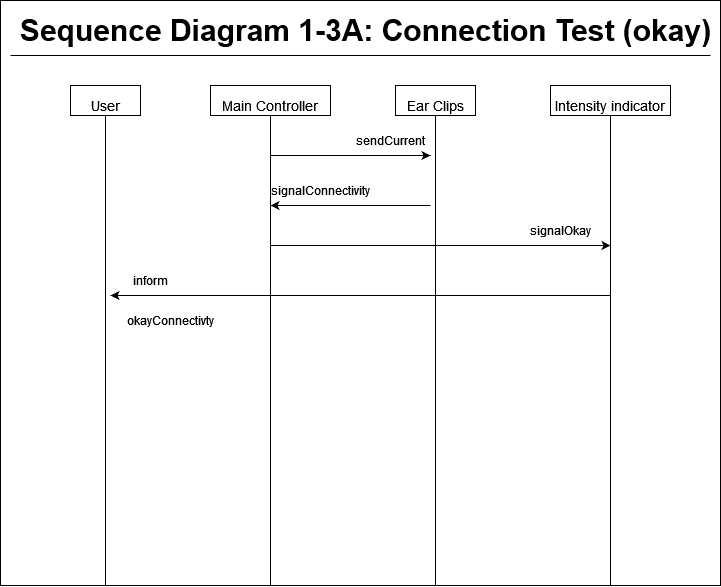

The diagram above was exported from draw.io. Its source (the exported page's mxGraphModel, read from the mxfile embedded in the PNG):
<mxGraphModel dx="1262" dy="700" grid="1" gridSize="10" guides="1" tooltips="1" connect="1" arrows="1" fold="1" page="1" pageScale="1" pageWidth="1200" pageHeight="1920" math="0" shadow="0">
  <root>
    <mxCell id="0" />
    <mxCell id="1" parent="0" />
    <mxCell id="FZKXf9USMOY1LScVjowY-21" value="" style="rounded=0;whiteSpace=wrap;html=1;" vertex="1" parent="1">
      <mxGeometry x="100" y="55" width="720" height="585" as="geometry" />
    </mxCell>
    <mxCell id="FZKXf9USMOY1LScVjowY-1" value="" style="endArrow=none;html=1;rounded=0;" edge="1" parent="1">
      <mxGeometry width="50" height="50" relative="1" as="geometry">
        <mxPoint x="110" y="110" as="sourcePoint" />
        <mxPoint x="810" y="110" as="targetPoint" />
      </mxGeometry>
    </mxCell>
    <mxCell id="FZKXf9USMOY1LScVjowY-2" value="&lt;b&gt;&lt;font style=&quot;font-size: 30px&quot;&gt;Sequence Diagram 1-3A: Connection Test (okay)&lt;br&gt;&lt;/font&gt;&lt;/b&gt;" style="text;html=1;align=center;verticalAlign=middle;resizable=0;points=[];autosize=1;strokeColor=none;fillColor=none;" vertex="1" parent="1">
      <mxGeometry x="110" y="70" width="710" height="30" as="geometry" />
    </mxCell>
    <mxCell id="FZKXf9USMOY1LScVjowY-3" value="&lt;font style=&quot;font-size: 14px&quot;&gt;User&lt;/font&gt;" style="rounded=0;whiteSpace=wrap;html=1;fontSize=30;" vertex="1" parent="1">
      <mxGeometry x="170" y="140" width="70" height="30" as="geometry" />
    </mxCell>
    <mxCell id="FZKXf9USMOY1LScVjowY-4" value="" style="endArrow=none;html=1;rounded=0;fontSize=21;entryX=0.5;entryY=1;entryDx=0;entryDy=0;" edge="1" parent="1" target="FZKXf9USMOY1LScVjowY-3">
      <mxGeometry width="50" height="50" relative="1" as="geometry">
        <mxPoint x="205" y="639.9999999999998" as="sourcePoint" />
        <mxPoint x="855" y="370" as="targetPoint" />
      </mxGeometry>
    </mxCell>
    <mxCell id="FZKXf9USMOY1LScVjowY-5" style="edgeStyle=none;rounded=0;orthogonalLoop=1;jettySize=auto;html=1;exitX=0.75;exitY=1;exitDx=0;exitDy=0;fontSize=15;" edge="1" parent="1">
      <mxGeometry relative="1" as="geometry">
        <mxPoint x="475" y="170" as="sourcePoint" />
        <mxPoint x="475" y="170" as="targetPoint" />
      </mxGeometry>
    </mxCell>
    <mxCell id="FZKXf9USMOY1LScVjowY-6" value="&lt;font style=&quot;font-size: 14px&quot;&gt;Main Controller&lt;/font&gt;" style="rounded=0;whiteSpace=wrap;html=1;fontSize=30;" vertex="1" parent="1">
      <mxGeometry x="310" y="140" width="120" height="30" as="geometry" />
    </mxCell>
    <mxCell id="FZKXf9USMOY1LScVjowY-7" value="" style="endArrow=none;html=1;rounded=0;fontSize=21;entryX=0.5;entryY=1;entryDx=0;entryDy=0;" edge="1" parent="1" target="FZKXf9USMOY1LScVjowY-6">
      <mxGeometry width="50" height="50" relative="1" as="geometry">
        <mxPoint x="370" y="639.9999999999998" as="sourcePoint" />
        <mxPoint x="195" y="210" as="targetPoint" />
      </mxGeometry>
    </mxCell>
    <mxCell id="FZKXf9USMOY1LScVjowY-8" value="&lt;font style=&quot;font-size: 14px&quot;&gt;Intensity indicator&lt;br&gt;&lt;/font&gt;" style="rounded=0;whiteSpace=wrap;html=1;fontSize=30;" vertex="1" parent="1">
      <mxGeometry x="650" y="140" width="120" height="30" as="geometry" />
    </mxCell>
    <mxCell id="FZKXf9USMOY1LScVjowY-9" value="" style="endArrow=none;html=1;rounded=0;fontSize=21;entryX=0.5;entryY=1;entryDx=0;entryDy=0;" edge="1" parent="1" target="FZKXf9USMOY1LScVjowY-8">
      <mxGeometry width="50" height="50" relative="1" as="geometry">
        <mxPoint x="710" y="639.9999999999998" as="sourcePoint" />
        <mxPoint x="585" y="210" as="targetPoint" />
      </mxGeometry>
    </mxCell>
    <mxCell id="FZKXf9USMOY1LScVjowY-10" value="&lt;font style=&quot;font-size: 14px&quot;&gt;Ear Clips&lt;/font&gt;" style="rounded=0;whiteSpace=wrap;html=1;fontSize=30;" vertex="1" parent="1">
      <mxGeometry x="495" y="140" width="80" height="30" as="geometry" />
    </mxCell>
    <mxCell id="FZKXf9USMOY1LScVjowY-11" value="" style="endArrow=none;html=1;rounded=0;fontSize=21;entryX=0.5;entryY=1;entryDx=0;entryDy=0;" edge="1" parent="1" target="FZKXf9USMOY1LScVjowY-10">
      <mxGeometry width="50" height="50" relative="1" as="geometry">
        <mxPoint x="535" y="640" as="sourcePoint" />
        <mxPoint x="160" y="210" as="targetPoint" />
      </mxGeometry>
    </mxCell>
    <mxCell id="FZKXf9USMOY1LScVjowY-12" value="&lt;div&gt;sendCurrent&lt;/div&gt;" style="text;html=1;strokeColor=none;fillColor=none;align=center;verticalAlign=middle;whiteSpace=wrap;rounded=0;" vertex="1" parent="1">
      <mxGeometry x="460" y="180" width="60" height="30" as="geometry" />
    </mxCell>
    <mxCell id="FZKXf9USMOY1LScVjowY-13" value="" style="endArrow=classic;html=1;rounded=0;" edge="1" parent="1">
      <mxGeometry width="50" height="50" relative="1" as="geometry">
        <mxPoint x="370" y="210" as="sourcePoint" />
        <mxPoint x="530" y="210" as="targetPoint" />
      </mxGeometry>
    </mxCell>
    <mxCell id="FZKXf9USMOY1LScVjowY-14" value="" style="endArrow=classic;html=1;rounded=0;" edge="1" parent="1">
      <mxGeometry width="50" height="50" relative="1" as="geometry">
        <mxPoint x="530" y="260" as="sourcePoint" />
        <mxPoint x="370" y="260" as="targetPoint" />
      </mxGeometry>
    </mxCell>
    <mxCell id="FZKXf9USMOY1LScVjowY-15" value="signalConnectivity" style="text;html=1;strokeColor=none;fillColor=none;align=center;verticalAlign=middle;whiteSpace=wrap;rounded=0;" vertex="1" parent="1">
      <mxGeometry x="390" y="230" width="60" height="30" as="geometry" />
    </mxCell>
    <mxCell id="FZKXf9USMOY1LScVjowY-16" value="" style="endArrow=classic;html=1;rounded=0;" edge="1" parent="1">
      <mxGeometry width="50" height="50" relative="1" as="geometry">
        <mxPoint x="370" y="300" as="sourcePoint" />
        <mxPoint x="710" y="300" as="targetPoint" />
      </mxGeometry>
    </mxCell>
    <mxCell id="FZKXf9USMOY1LScVjowY-17" value="signalOkay" style="text;html=1;strokeColor=none;fillColor=none;align=center;verticalAlign=middle;whiteSpace=wrap;rounded=0;" vertex="1" parent="1">
      <mxGeometry x="630" y="270" width="60" height="30" as="geometry" />
    </mxCell>
    <mxCell id="FZKXf9USMOY1LScVjowY-18" value="" style="endArrow=classic;html=1;rounded=0;" edge="1" parent="1">
      <mxGeometry width="50" height="50" relative="1" as="geometry">
        <mxPoint x="710" y="350" as="sourcePoint" />
        <mxPoint x="210" y="350" as="targetPoint" />
      </mxGeometry>
    </mxCell>
    <mxCell id="FZKXf9USMOY1LScVjowY-19" value="inform" style="text;html=1;strokeColor=none;fillColor=none;align=center;verticalAlign=middle;whiteSpace=wrap;rounded=0;" vertex="1" parent="1">
      <mxGeometry x="220" y="320" width="60" height="30" as="geometry" />
    </mxCell>
    <mxCell id="FZKXf9USMOY1LScVjowY-20" value="okayConnectivty" style="text;html=1;strokeColor=none;fillColor=none;align=center;verticalAlign=middle;whiteSpace=wrap;rounded=0;" vertex="1" parent="1">
      <mxGeometry x="240" y="360" width="60" height="30" as="geometry" />
    </mxCell>
  </root>
</mxGraphModel>